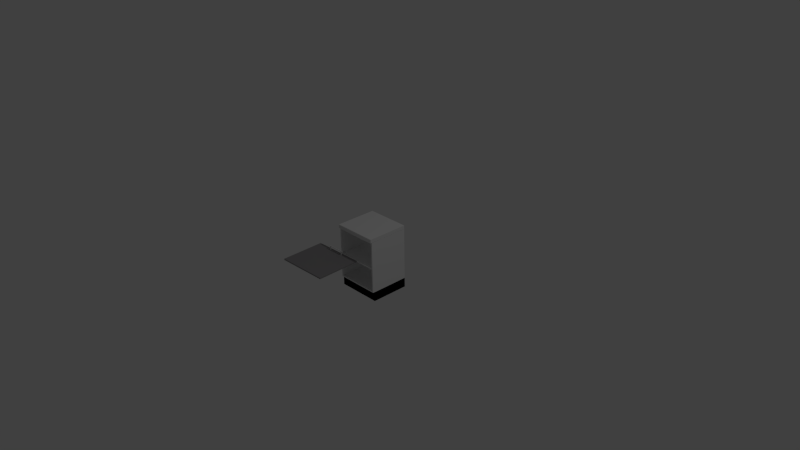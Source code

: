 # Source: kitchen_cabinet2.blend  (saved by Blender 2.74.0; exported with 4.5.12 LTS)
import bpy
from mathutils import Matrix  # noqa: F401  (used for matrix-valued properties, if any)

bpy.ops.wm.read_factory_settings(use_empty=True)
scene = bpy.context.scene
scene.name = 'Scene'

# ---- collections
col_collection_1 = bpy.data.collections.new('Collection 1'); scene.collection.children.link(col_collection_1)

# ---- materials (node trees are filled in below, after node groups)
mat_cabinet_carcass_004 = bpy.data.materials.new('Cabinet Carcass.004')
mat_cabinet_carcass_004.alpha_threshold = 0.0
mat_cabinet_carcass_004.use_transparent_shadow = False
mat_cabinet_carcass_004.roughness = 0.5
mat_cabinet_carcass_004.line_color = (0.0, 0.0, 0.0, 1.0)
mat_7door_004 = bpy.data.materials.new('7Door.004')
mat_7door_004.alpha_threshold = 0.0
mat_7door_004.use_transparent_shadow = False
mat_7door_004.roughness = 0.5
mat_7door_004.line_color = (0.0, 0.0, 0.0, 1.0)
mat_base_splint_004 = bpy.data.materials.new('Base Splint.004')
mat_base_splint_004.alpha_threshold = 0.0
mat_base_splint_004.use_transparent_shadow = False
mat_base_splint_004.roughness = 0.5
mat_base_splint_004.line_color = (0.0, 0.0, 0.0, 1.0)
mat_handles_004 = bpy.data.materials.new('Handles.004')
mat_handles_004.alpha_threshold = 0.0
mat_handles_004.use_transparent_shadow = False
mat_handles_004.roughness = 0.5
mat_handles_004.line_color = (0.0, 0.0, 0.0, 1.0)

# ---- material node trees
mat_cabinet_carcass_004.use_nodes = True; mat_cabinet_carcass_004.node_tree.nodes.clear()
_N = mat_cabinet_carcass_004.node_tree.nodes; _L = mat_cabinet_carcass_004.node_tree.links
n0 = _N.new('ShaderNodeOutputMaterial'); n0.name = 'Material Output'; n0.location = (300, 300)
n1 = _N.new('ShaderNodeBsdfDiffuse'); n1.name = 'Diffuse BSDF'; n1.location = (10, 300)
n1.inputs[0].default_value = (0.2957, 0.2957, 0.2957, 1.0)
_L.new(n1.outputs[0], n0.inputs[0])
n0.is_active_output = True
mat_7door_004.use_nodes = True; mat_7door_004.node_tree.nodes.clear()
_N = mat_7door_004.node_tree.nodes; _L = mat_7door_004.node_tree.links
n0 = _N.new('ShaderNodeOutputMaterial'); n0.name = 'Material Output'; n0.location = (300, 300)
n1 = _N.new('ShaderNodeBsdfDiffuse'); n1.name = 'Diffuse BSDF'; n1.location = (10, 300)
n1.inputs[0].default_value = (0.3032, 0.2921, 0.3004, 1.0)
_L.new(n1.outputs[0], n0.inputs[0])
n0.is_active_output = True
mat_base_splint_004.use_nodes = True; mat_base_splint_004.node_tree.nodes.clear()
_N = mat_base_splint_004.node_tree.nodes; _L = mat_base_splint_004.node_tree.links
n0 = _N.new('ShaderNodeOutputMaterial'); n0.name = 'Material Output'; n0.location = (300, 300)
n1 = _N.new('ShaderNodeBsdfDiffuse'); n1.name = 'Diffuse BSDF'; n1.location = (10, 300)
n1.inputs[0].default_value = (0.0, 0.0, 0.0, 1.0)
_L.new(n1.outputs[0], n0.inputs[0])
n0.is_active_output = True
mat_handles_004.use_nodes = True; mat_handles_004.node_tree.nodes.clear()
_N = mat_handles_004.node_tree.nodes; _L = mat_handles_004.node_tree.links
n0 = _N.new('ShaderNodeOutputMaterial'); n0.name = 'Material Output'; n0.location = (300, 300)
n1 = _N.new('ShaderNodeBsdfDiffuse'); n1.name = 'Diffuse BSDF'; n1.location = (10, 300)
_L.new(n1.outputs[0], n0.inputs[0])
n0.is_active_output = True

# ---- world
world_world = bpy.data.worlds.new('World'); scene.world = world_world
world_world.color = (0.05088, 0.05088, 0.05088)
world_world.use_sun_shadow = False
world_world.sun_shadow_jitter_overblur = 0.0
world_world.cycles.sampling_method = 'MANUAL'
world_world.cycles.sample_map_resolution = 256

# ---- cameras
cam_camera = bpy.data.cameras.new('Camera')
cam_camera.clip_end = 100.0
cam_camera.lens = 35.0
cam_camera.sensor_width = 32.0
cam_camera.sensor_height = 18.0
cam_camera.ortho_scale = 7.314
cam_camera.dof.focus_distance = 0.0
cam_camera.dof.aperture_fstop = 128.0

# ---- lights
light_lamp = bpy.data.lights.new('Lamp', 'POINT')
light_lamp.transmission_factor = 0.0
light_lamp.cutoff_distance = 30.0
light_lamp.energy = 100.0
light_lamp.shadow_buffer_clip_start = 1.001
light_lamp.shadow_soft_size = 0.1
light_lamp.shadow_maximum_resolution = 0.006
light_lamp.use_absolute_resolution = True
light_lamp.cycles.use_multiple_importance_sampling = False

# ---- meshes
me_cube_089 = bpy.data.meshes.new('Cube.089')
me_cube_089.from_pydata([(-1.0, -0.9089, -1.368), (-1.0, 1.0, -1.368), (1.0, 1.0, -1.368), (1.0, -0.9089, -1.368), (-1.0, -0.9089, -1.002), (-1.0, 1.0, -1.002), (1.0, 1.0, -1.002), (1.0, -0.9089, -1.002)], [], [(4, 5, 1, 0), (5, 6, 2, 1), (6, 7, 3, 2), (7, 4, 0, 3)])
me_cube_089.polygons.foreach_set('material_index', [2, 2, 2, 2])
me_cube_089.materials.append(mat_cabinet_carcass_004)
me_cube_089.materials.append(mat_7door_004)
me_cube_089.materials.append(mat_base_splint_004)
me_cube_089.materials.append(mat_handles_004)
me_cube_089.use_remesh_preserve_volume = False
me_cube_089.use_remesh_preserve_attributes = False
me_cube_089.use_mirror_vertex_groups = False
me_cube_089.update()
me_cube_006 = bpy.data.meshes.new('Cube.006')
me_cube_006.from_pydata([(-1.003, -1.003, -0.9605), (-1.003, 1.062, -0.9605), (-1.003, 1.062, -0.7976), (1.003, -1.003, -0.9605), (1.003, 1.062, -0.9605), (1.003, 1.062, -0.7976), (-1.003, -1.003, -0.8192), (-1.003, -0.9987, -0.8099), (-1.003, -0.9903, -0.8015), (-1.003, -0.9809, -0.7976), (1.003, -0.9809, -0.7976), (1.003, -0.9903, -0.8015), (1.003, -0.9987, -0.8099), (1.003, -1.003, -0.8192)], [], [(5, 10, 11, 12, 13, 3, 4), (2, 5, 4, 1), (11, 8, 7, 12), (0, 1, 4, 3), (13, 6, 0, 3), (10, 5, 2, 9), (10, 9, 8, 11), (6, 13, 12, 7), (6, 7, 8, 9, 2, 1, 0)])
me_cube_006.use_remesh_preserve_volume = False
me_cube_006.use_remesh_preserve_attributes = False
me_cube_006.use_mirror_vertex_groups = False
me_cube_006.update()
me_cube_001 = bpy.data.meshes.new('Cube.001')
me_cube_001.from_pydata([(0.1268, -0.05758, -0.3466), (0.1268, -0.05758, 0.3576), (0.144, -0.06848, -0.3466), (0.144, -0.06848, 0.3576), (0.144, -0.0903, -0.3466), (0.144, -0.0903, 0.3576), (0.1268, -0.1012, -0.3466), (0.1268, -0.1012, 0.3576), (0.1096, -0.0903, -0.3466), (0.1096, -0.0903, 0.3576), (0.1096, -0.06848, -0.3466), (0.1096, -0.06848, 0.3576), (0.1268, 0.1227, 0.3057), (0.1268, -0.06457, 0.3057), (0.144, 0.1227, 0.2973), (0.144, -0.06457, 0.2973), (0.144, 0.1227, 0.2804), (0.144, -0.06457, 0.2804), (0.1268, 0.1227, 0.2719), (0.1268, -0.06457, 0.2719), (0.1096, 0.1227, 0.2804), (0.1096, -0.06457, 0.2804), (0.1096, 0.1227, 0.2973), (0.1096, -0.06457, 0.2973), (0.1268, 0.1227, -0.2657), (0.1268, -0.06457, -0.2657), (0.144, 0.1227, -0.2741), (0.144, -0.06457, -0.2741), (0.144, 0.1227, -0.291), (0.144, -0.06457, -0.291), (0.1268, 0.1227, -0.2995), (0.1268, -0.06457, -0.2995), (0.1096, 0.1227, -0.291), (0.1096, -0.06457, -0.291), (0.1096, 0.1227, -0.2741), (0.1096, -0.06457, -0.2741), (0.1268, -0.05758, -0.3345), (0.144, -0.06848, -0.3345), (0.144, -0.0903, -0.3345), (0.1268, -0.1012, -0.3345), (0.1096, -0.0903, -0.3345), (0.1096, -0.06848, -0.3345), (0.1268, -0.05758, 0.3456), (0.144, -0.06848, 0.3456), (0.144, -0.0903, 0.3456), (0.1268, -0.1012, 0.3456), (0.1096, -0.0903, 0.3456), (0.1096, -0.06848, 0.3456), (-1.754, 0.1182, -1.012), (-1.754, 0.1837, -1.012), (0.2326, 0.1837, -1.012), (0.2326, 0.1182, -1.012), (-1.754, 0.1182, 0.96), (-1.754, 0.1837, 0.96), (0.2326, 0.1837, 0.96), (0.2326, 0.1182, 0.96)], [], [(42, 1, 3, 43), (43, 3, 5, 44), (44, 5, 7, 45), (45, 7, 9, 46), (46, 9, 11, 47), (47, 11, 1, 42), (8, 10, 0, 6), (2, 4, 6, 0), (1, 7, 5, 3), (7, 1, 11, 9), (12, 13, 15, 14), (14, 15, 17, 16), (16, 17, 19, 18), (18, 19, 21, 20), (20, 21, 23, 22), (22, 23, 13, 12), (26, 27, 29, 28), (24, 25, 27, 26), (30, 31, 33, 32), (28, 29, 31, 30), (32, 33, 35, 34), (34, 35, 25, 24), (0, 36, 37, 2), (2, 37, 38, 4), (4, 38, 39, 6), (6, 39, 40, 8), (8, 40, 41, 10), (10, 41, 36, 0), (36, 42, 43, 37), (37, 43, 44, 38), (38, 44, 45, 39), (39, 45, 46, 40), (40, 46, 47, 41), (41, 47, 42, 36), (52, 53, 49, 48), (53, 54, 50, 49), (54, 55, 51, 50), (55, 52, 48, 51), (48, 49, 50, 51), (55, 54, 53, 52)])
me_cube_001.polygons.foreach_set('material_index', [3, 3, 3, 3, 3, 3, 3, 3, 3, 3, 3, 3, 3, 3, 3, 3, 3, 3, 3, 3, 3, 3, 3, 3, 3, 3, 3, 3, 3, 3, 3, 3, 3, 3, 1, 1, 1, 1, 1, 1])
me_cube_001.materials.append(mat_cabinet_carcass_004)
me_cube_001.materials.append(mat_7door_004)
me_cube_001.materials.append(mat_base_splint_004)
me_cube_001.materials.append(mat_handles_004)
me_cube_001.use_remesh_preserve_volume = False
me_cube_001.use_remesh_preserve_attributes = False
me_cube_001.use_mirror_vertex_groups = False
me_cube_001.update()
me_cube_056 = bpy.data.meshes.new('Cube.056')
me_cube_056.from_pydata([(39.17, -10.0, -0.9493), (39.17, 1.0, -0.9493), (41.17, 1.0, -0.9493), (41.17, -10.0, -0.9493), (39.17, -10.0, 0.6507), (39.17, 1.0, 0.6507), (41.17, 1.0, 0.6507), (41.17, -10.0, 0.6507), (-1.0, -1.0, -0.9493), (-1.0, 1.0, -0.9493), (1.0, 1.0, -0.9493), (1.0, -1.0, -0.9493), (-1.0, -1.0, 0.6507), (-1.0, 1.0, 0.6507), (1.0, 1.0, 0.6507), (1.0, -1.0, 0.6507), (-1.0, -10.0, -0.9493), (-1.0, -8.0, -0.9493), (1.0, -8.0, -0.9493), (1.0, -10.0, -0.9493), (-1.0, -10.0, 0.6507), (-1.0, -8.0, 0.6507), (1.0, -8.0, 0.6507), (1.0, -10.0, 0.6507), (75.89, -10.0, -0.9493), (75.89, 1.0, -0.9493), (77.89, 1.0, -0.9493), (77.89, -10.0, -0.9493), (75.89, -10.0, 0.6507), (75.89, 1.0, 0.6507), (77.89, 1.0, 0.6507), (77.89, -10.0, 0.6507), (77.89, -10.0, -1.0), (77.89, 1.0, -1.0), (77.89, 1.0, -0.9493), (77.89, -10.0, -0.9493), (-1.0, -10.0, -1.0), (-1.0, 1.0, -1.0), (-1.0, 1.0, -0.9493), (-1.0, -10.0, -0.9493), (77.89, -10.0, 0.6507), (77.89, 1.0, 0.6507), (77.89, 1.0, 0.7014), (77.89, -10.0, 0.7014), (-1.0, -10.0, 0.6507), (-1.0, 1.0, 0.6507), (-1.0, 1.0, 0.7014), (-1.0, -10.0, 0.7014)], [], [(4, 5, 1, 0), (5, 6, 2, 1), (6, 7, 3, 2), (7, 4, 0, 3), (0, 1, 2, 3), (7, 6, 5, 4), (12, 13, 9, 8), (13, 14, 10, 9), (14, 15, 11, 10), (15, 12, 8, 11), (8, 9, 10, 11), (15, 14, 13, 12), (20, 21, 17, 16), (21, 22, 18, 17), (22, 23, 19, 18), (23, 20, 16, 19), (16, 17, 18, 19), (23, 22, 21, 20), (28, 29, 25, 24), (29, 30, 26, 25), (30, 31, 27, 26), (31, 28, 24, 27), (24, 25, 26, 27), (31, 30, 29, 28), (36, 37, 33, 32), (37, 38, 34, 33), (38, 39, 35, 34), (39, 36, 32, 35), (32, 33, 34, 35), (39, 38, 37, 36), (44, 45, 41, 40), (45, 46, 42, 41), (46, 47, 43, 42), (47, 44, 40, 43), (40, 41, 42, 43), (47, 46, 45, 44)])
me_cube_056.use_remesh_preserve_volume = False
me_cube_056.use_remesh_preserve_attributes = False
me_cube_056.use_mirror_vertex_groups = False
me_cube_056.update()
arm_armature_007 = bpy.data.armatures.new('Armature.007')  # bones are not reproduced

# ---- objects
ob_lamp = bpy.data.objects.new('Lamp', light_lamp)
ob_camera = bpy.data.objects.new('Camera', cam_camera)
ob_cabinet2_bottom = bpy.data.objects.new('cabinet2_bottom', me_cube_089)
ob_cabinet2_counter = bpy.data.objects.new('cabinet2_counter', me_cube_006)
ob_cabinet2_door = bpy.data.objects.new('cabinet2_door', arm_armature_007)
ob_cabinet2_door1 = bpy.data.objects.new('cabinet2_door1', me_cube_001)
ob_cabinet2_frame = bpy.data.objects.new('cabinet2_frame', me_cube_056)

# ---- transforms, parenting, visibility, modifiers, constraints
ob_lamp.location = (4.076, 1.005, 5.904)
ob_lamp.rotation_euler = (0.6503, 0.05522, 1.866)
ob_lamp.lock_rotations_4d = False
ob_lamp.empty_display_type = 'ARROWS'
ob_lamp.color = (0.0, 0.0, 0.0, 0.0)
ob_lamp.lineart.crease_threshold = 0.0
ob_camera.location = (7.481, -6.508, 5.344)
ob_camera.rotation_euler = (1.109, 0.01082, 0.8149)
ob_camera.lock_rotations_4d = False
ob_camera.empty_display_type = 'ARROWS'
ob_camera.color = (0.0, 0.0, 0.0, 0.0)
ob_camera.display_type = 'WIRE'
ob_camera.lineart.crease_threshold = 0.0
ob_cabinet2_bottom.location = (-0.01949, 0.002188, 0.008354)
ob_cabinet2_bottom.scale = (0.302, 0.275, 0.355)
ob_cabinet2_bottom.lineart.crease_threshold = 0.0
ob_cabinet2_counter.location = (-0.01941, -0.01508, 0.653)
ob_cabinet2_counter.scale = (0.3006, 0.2753, 0.2999)
ob_cabinet2_counter.lineart.crease_threshold = 0.0
_m = ob_cabinet2_counter.modifiers.new('Bevel', 'BEVEL')
_m.width = 0.0
_m.width_pct = 0.0
_m.limit_method = 'NONE'
_m.spread = 0.0
ob_cabinet2_door.location = (-0.3215, -0.2913, 0.04935)
ob_cabinet2_door.lock_rotation = (True, True, False)
ob_cabinet2_door.lock_scale = (True, True, True)
ob_cabinet2_door.display_type = 'WIRE'
ob_cabinet2_door.lineart.crease_threshold = 0.0
ob_cabinet2_door1.parent = ob_cabinet2_door
ob_cabinet2_door1.matrix_parent_inverse = Matrix(((-0.02426, -1.936e-07, -0.9997, 0.04154), (0.9997, 2.245e-07, -0.02426, -0.3313), (2.245e-07, -1.0, 1.902e-07, -0.2913), (0.0, 0.0, 0.0, 1.0)))
ob_cabinet2_door1.location = (0.2105, -0.3235, 0.01755)
ob_cabinet2_door1.scale = (0.302, 0.275, 0.355)
ob_cabinet2_door1.lineart.crease_threshold = 0.0
ob_cabinet2_frame.location = (0.03351, 0.2272, 0.3544)
ob_cabinet2_frame.rotation_euler = (-1.344e-07, 1.571, 0.0)
ob_cabinet2_frame.scale = (0.009, 0.05, 0.355)
ob_cabinet2_frame.lineart.crease_threshold = 0.0

# ---- collection membership
col_collection_1.objects.link(ob_lamp)
col_collection_1.objects.link(ob_camera)
col_collection_1.objects.link(ob_cabinet2_bottom)
col_collection_1.objects.link(ob_cabinet2_counter)
col_collection_1.objects.link(ob_cabinet2_door)
col_collection_1.objects.link(ob_cabinet2_door1)
col_collection_1.objects.link(ob_cabinet2_frame)

# ---- scene / render settings (as saved in the file)
scene.camera = ob_camera
scene.frame_start = 1; scene.frame_end = 250; scene.frame_set(1)
scene.render.engine = 'BLENDER_EEVEE_NEXT'
scene.render.resolution_percentage = 50
scene.render.dither_intensity = 0.0
scene.cycles.use_denoising = False
scene.cycles.samples = 10
scene.cycles.sampling_pattern = 'TABULATED_SOBOL'
scene.cycles.light_sampling_threshold = 0.0
scene.cycles.use_adaptive_sampling = False
scene.cycles.use_light_tree = False
scene.cycles.blur_glossy = 0.0
scene.cycles.pixel_filter_type = 'GAUSSIAN'
scene.cycles.sample_clamp_indirect = 0.0
scene.view_settings.view_transform = 'Standard'
bpy.context.view_layer.update()
